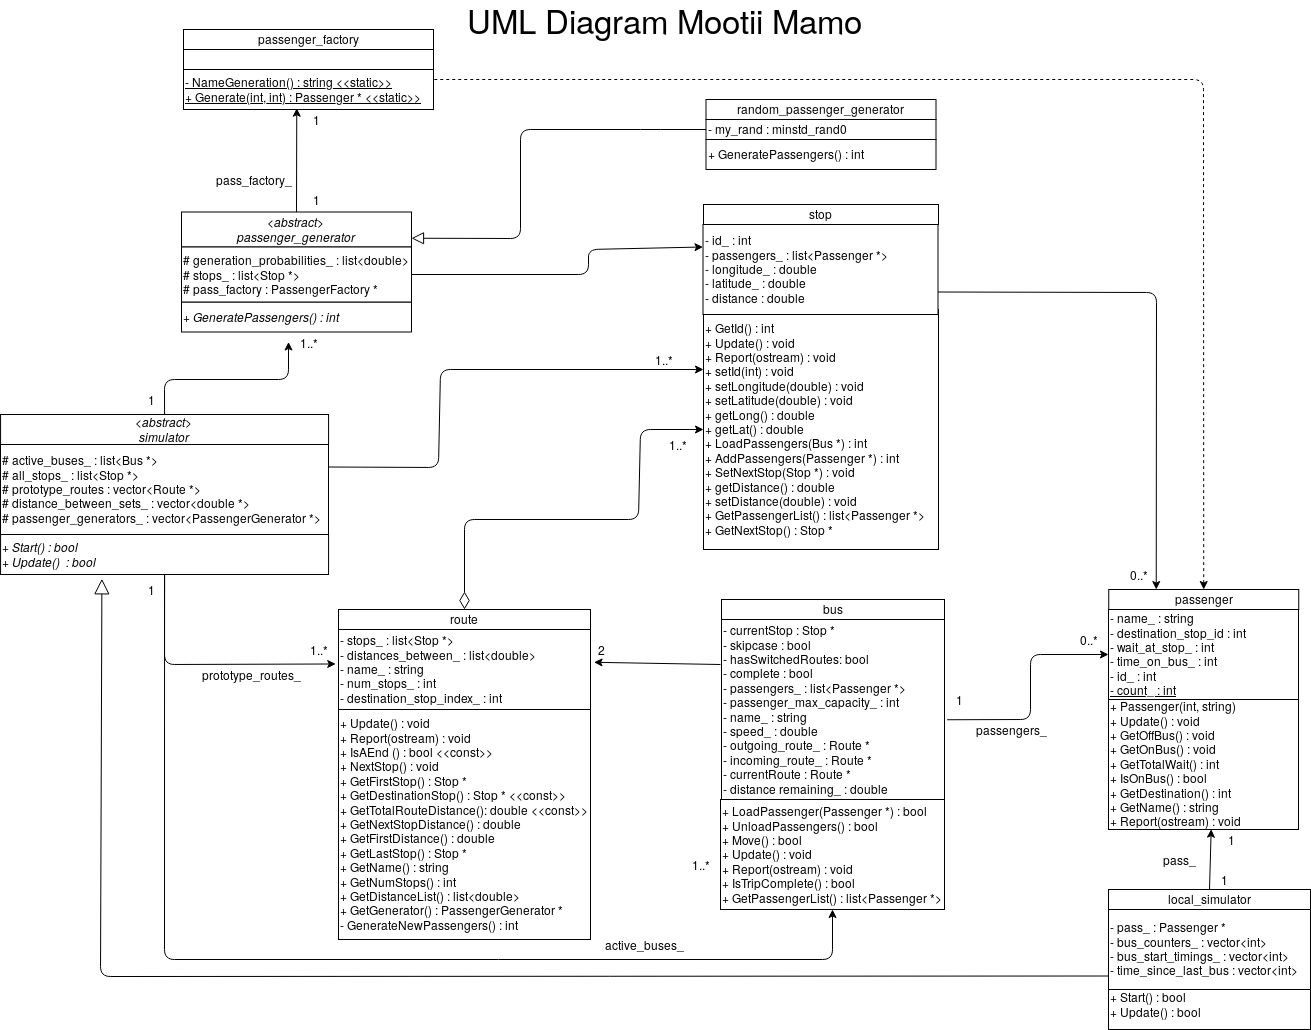

The diagram above was exported from draw.io. Its source (the exported page's mxGraphModel, read from the mxfile embedded in the PNG):
<mxGraphModel dx="918" dy="1508" grid="1" gridSize="10" guides="1" tooltips="1" connect="1" arrows="1" fold="1" page="1" pageScale="1.5" pageWidth="1169" pageHeight="826" background="none" math="0" shadow="0">
  <root>
    <mxCell id="0" style=";html=1;" />
    <mxCell id="1" style=";html=1;" parent="0" />
    <mxCell id="GC-RpxM199re1iVSOYSY-22" value="+ LoadPassenger(Passenger *) : bool&lt;br&gt;+ UnloadPassengers() : bool&lt;br&gt;+ Move() : bool&lt;br&gt;+ Update() : void&lt;br&gt;+ Report(ostream) : void&lt;br&gt;+ IsTripComplete() : bool&lt;br&gt;+ GetPassengerList() : list&amp;lt;Passenger *&amp;gt;" style="rounded=0;whiteSpace=wrap;html=1;align=left;" parent="1" vertex="1">
      <mxGeometry x="940" y="860" width="224" height="110" as="geometry" />
    </mxCell>
    <mxCell id="GC-RpxM199re1iVSOYSY-24" value="&lt;div&gt;- currentStop : Stop *&lt;br&gt;&lt;/div&gt;&lt;div&gt;- skipcase : bool&lt;/div&gt;- hasSwitchedRoutes: bool&lt;br&gt;- complete : bool&lt;br&gt;- passengers_ : list&amp;lt;Passenger *&amp;gt;&lt;br&gt;- passenger_max_capacity_ : int&lt;br&gt;- name_ : string&lt;br&gt;- speed_ : double&lt;br&gt;- outgoing_route_ : Route *&lt;br&gt;- incoming_route_ : Route *&lt;br&gt;&lt;div&gt;- currentRoute : Route *&lt;/div&gt;&lt;div&gt;- distance remaining_ : double&lt;/div&gt;" style="rounded=0;whiteSpace=wrap;html=1;align=left;" parent="1" vertex="1">
      <mxGeometry x="941" y="680" width="223" height="180" as="geometry" />
    </mxCell>
    <mxCell id="GC-RpxM199re1iVSOYSY-28" value="+ GetId() : int&lt;br&gt;+ Update() : void&lt;br&gt;+ Report(ostream) : void&lt;br&gt;+ setId(int) : void&lt;br&gt;+ setLongitude(double) : void&lt;br&gt;+ setLatitude(double) : void&lt;br&gt;+ getLong() : double&lt;br&gt;+ getLat() : double&lt;br&gt;+ LoadPassengers(Bus *) : int&lt;br&gt;+ AddPassengers(Passenger *) : int&lt;br&gt;+ SetNextStop(Stop *) : void&lt;br&gt;+ getDistance() : double&lt;br&gt;+ setDistance(double) : void&lt;br&gt;+ GetPassengerList() : list&amp;lt;Passenger *&amp;gt;&lt;br&gt;+ GetNextStop() : Stop *" style="rounded=0;whiteSpace=wrap;html=1;align=left;" parent="1" vertex="1">
      <mxGeometry x="923" y="370" width="235" height="240" as="geometry" />
    </mxCell>
    <mxCell id="GC-RpxM199re1iVSOYSY-29" value="stop" style="rounded=0;whiteSpace=wrap;html=1;" parent="1" vertex="1">
      <mxGeometry x="923" y="265" width="235" height="20" as="geometry" />
    </mxCell>
    <mxCell id="GC-RpxM199re1iVSOYSY-30" value="- id_ : int&lt;br&gt;- passengers_ : list&amp;lt;Passenger *&amp;gt;&lt;br&gt;- longitude_ : double&lt;br&gt;- latitude_ : double&lt;br&gt;- distance : double" style="rounded=0;whiteSpace=wrap;html=1;align=left;" parent="1" vertex="1">
      <mxGeometry x="922.5" y="285" width="235" height="90" as="geometry" />
    </mxCell>
    <mxCell id="GC-RpxM199re1iVSOYSY-31" value="+ Start() : bool&lt;br&gt;+ Update() : bool" style="rounded=0;whiteSpace=wrap;html=1;align=left;" parent="1" vertex="1">
      <mxGeometry x="1328" y="1040" width="202" height="50" as="geometry" />
    </mxCell>
    <mxCell id="GC-RpxM199re1iVSOYSY-32" value="local_simulator" style="rounded=0;whiteSpace=wrap;html=1;" parent="1" vertex="1">
      <mxGeometry x="1328" y="950" width="202" height="20" as="geometry" />
    </mxCell>
    <mxCell id="GC-RpxM199re1iVSOYSY-33" value="- pass_ : Passenger *&lt;br&gt;- bus_counters_ : vector&amp;lt;int&amp;gt;&lt;br&gt;- bus_start_timings_ : vector&amp;lt;int&amp;gt;&lt;br&gt;- time_since_last_bus : vector&amp;lt;int&amp;gt;" style="rounded=0;whiteSpace=wrap;html=1;align=left;" parent="1" vertex="1">
      <mxGeometry x="1328" y="970" width="202" height="80" as="geometry" />
    </mxCell>
    <mxCell id="GC-RpxM199re1iVSOYSY-34" value="+ Passenger(int, string)&lt;br&gt;+ Update() : void&lt;br&gt;+ GetOffBus() : void&lt;br&gt;+ GetOnBus() : void&lt;br&gt;+ GetTotalWait() : int&lt;br&gt;+ IsOnBus() : bool&lt;br&gt;+ GetDestination() : int&lt;br&gt;+ GetName() : string&lt;br&gt;+ Report(ostream) : void" style="rounded=0;whiteSpace=wrap;html=1;align=left;" parent="1" vertex="1">
      <mxGeometry x="1328" y="760" width="190" height="130" as="geometry" />
    </mxCell>
    <mxCell id="GC-RpxM199re1iVSOYSY-35" value="passenger" style="rounded=0;whiteSpace=wrap;html=1;" parent="1" vertex="1">
      <mxGeometry x="1328.2352510340074" y="650" width="190" height="20" as="geometry" />
    </mxCell>
    <mxCell id="GC-RpxM199re1iVSOYSY-36" value="- name_ : string&lt;br&gt;- destination_stop_id : int&lt;br&gt;- wait_at_stop_ : int&lt;br&gt;- time_on_bus_ : int&lt;br&gt;- id_ : int&lt;br&gt;&lt;u&gt;- count_ : int&lt;/u&gt;" style="rounded=0;whiteSpace=wrap;html=1;align=left;" parent="1" vertex="1">
      <mxGeometry x="1328" y="670" width="190" height="90" as="geometry" />
    </mxCell>
    <mxCell id="GC-RpxM199re1iVSOYSY-37" value="&lt;u&gt;- NameGeneration() : string &amp;lt;&amp;lt;static&amp;gt;&amp;gt;&lt;br&gt;+ Generate(int, int) : Passenger * &amp;lt;&amp;lt;static&amp;gt;&amp;gt;&lt;/u&gt;" style="rounded=0;whiteSpace=wrap;html=1;align=left;" parent="1" vertex="1">
      <mxGeometry x="403" y="130" width="250" height="40" as="geometry" />
    </mxCell>
    <mxCell id="GC-RpxM199re1iVSOYSY-38" value="passenger_factory" style="rounded=0;whiteSpace=wrap;html=1;" parent="1" vertex="1">
      <mxGeometry x="403" y="90" width="250" height="20" as="geometry" />
    </mxCell>
    <mxCell id="GC-RpxM199re1iVSOYSY-39" value="" style="rounded=0;whiteSpace=wrap;html=1;align=left;" parent="1" vertex="1">
      <mxGeometry x="403" y="110" width="250" height="20" as="geometry" />
    </mxCell>
    <mxCell id="GC-RpxM199re1iVSOYSY-42" value="&lt;div&gt;&lt;i&gt;+ GeneratePassengers() : int&lt;/i&gt;&lt;/div&gt;" style="rounded=0;whiteSpace=wrap;html=1;align=left;" parent="1" vertex="1">
      <mxGeometry x="401" y="362.5" width="230" height="30" as="geometry" />
    </mxCell>
    <mxCell id="GC-RpxM199re1iVSOYSY-43" value="&lt;i&gt;&amp;lt;abstract&amp;gt;&lt;br&gt;passenger_generator&lt;/i&gt;" style="rounded=0;whiteSpace=wrap;html=1;" parent="1" vertex="1">
      <mxGeometry x="401" y="272.5" width="230" height="35" as="geometry" />
    </mxCell>
    <mxCell id="GC-RpxM199re1iVSOYSY-44" value="# generation_probabilities_ : list&amp;lt;double&amp;gt;&lt;br&gt;# stops_ : list&amp;lt;Stop *&amp;gt;&lt;br&gt;# pass_factory : PassengerFactory *" style="rounded=0;whiteSpace=wrap;html=1;align=left;" parent="1" vertex="1">
      <mxGeometry x="401" y="307.5" width="230" height="55" as="geometry" />
    </mxCell>
    <mxCell id="GC-RpxM199re1iVSOYSY-48" value="+ GeneratePassengers() : int" style="rounded=0;whiteSpace=wrap;html=1;align=left;" parent="1" vertex="1">
      <mxGeometry x="925.5" y="200" width="230" height="30" as="geometry" />
    </mxCell>
    <mxCell id="GC-RpxM199re1iVSOYSY-49" value="random_passenger_generator" style="rounded=0;whiteSpace=wrap;html=1;" parent="1" vertex="1">
      <mxGeometry x="925.5" y="160" width="230" height="20" as="geometry" />
    </mxCell>
    <mxCell id="GC-RpxM199re1iVSOYSY-50" value="- my_rand : minstd_rand0" style="rounded=0;whiteSpace=wrap;html=1;align=left;" parent="1" vertex="1">
      <mxGeometry x="925.5" y="180" width="230" height="20" as="geometry" />
    </mxCell>
    <mxCell id="GC-RpxM199re1iVSOYSY-57" value="+ Update() : void&lt;br&gt;&lt;div&gt;+ Report(ostream) : void&lt;/div&gt;&lt;div&gt;+ IsAEnd () : bool &amp;lt;&amp;lt;const&amp;gt;&amp;gt;&lt;br&gt;&lt;/div&gt;&lt;div&gt;+ NextStop() : void&lt;br&gt;&lt;/div&gt;&lt;div&gt;+ GetFirstStop() : Stop *&lt;br&gt;&lt;/div&gt;&lt;div&gt;+ GetDestinationStop() : Stop * &amp;lt;&amp;lt;const&amp;gt;&amp;gt;&lt;br&gt;&lt;/div&gt;&lt;div&gt;+ GetTotalRouteDistance(): double &amp;lt;&amp;lt;const&amp;gt;&amp;gt;&lt;br&gt;&lt;/div&gt;&lt;div&gt;+ GetNextStopDistance() : double&lt;br&gt;&lt;/div&gt;&lt;div&gt;+ GetFirstDistance() : double&lt;br&gt;&lt;/div&gt;&lt;div&gt;+ GetLastStop() : Stop *&lt;br&gt;&lt;/div&gt;&lt;div&gt;+ GetName() : string&lt;br&gt;&lt;/div&gt;&lt;div&gt;+ GetNumStops() : int&lt;br&gt;&lt;/div&gt;&lt;div&gt;+ GetDistanceList() : list&amp;lt;double&amp;gt;&lt;br&gt;&lt;/div&gt;&lt;div&gt;+ GetGenerator() : PassengerGenerator *&lt;br&gt;&lt;/div&gt;&lt;div&gt;- GenerateNewPassengers() : int&lt;/div&gt;" style="rounded=0;whiteSpace=wrap;html=1;align=left;" parent="1" vertex="1">
      <mxGeometry x="558" y="770" width="252" height="230" as="geometry" />
    </mxCell>
    <mxCell id="GC-RpxM199re1iVSOYSY-58" value="route" style="rounded=0;whiteSpace=wrap;html=1;" parent="1" vertex="1">
      <mxGeometry x="558" y="670" width="252" height="20" as="geometry" />
    </mxCell>
    <mxCell id="GC-RpxM199re1iVSOYSY-59" value="- stops_ : list&amp;lt;Stop *&amp;gt;&lt;br&gt;- distances_between_ : list&amp;lt;double&amp;gt;&lt;br&gt;- name_ : string&lt;br&gt;&lt;div&gt;- num_stops_ : int&lt;/div&gt;&lt;div&gt;- destination_stop_index_ : int&lt;br&gt;&lt;/div&gt;" style="rounded=0;whiteSpace=wrap;html=1;align=left;" parent="1" vertex="1">
      <mxGeometry x="558" y="690" width="252" height="80" as="geometry" />
    </mxCell>
    <mxCell id="cnHHXtqmTdLwbdrCfxZD-1" value="&lt;i&gt;+ Start() : bool&lt;br&gt;+ Update()&amp;nbsp; : bool&lt;/i&gt;" style="rounded=0;whiteSpace=wrap;html=1;align=left;" parent="1" vertex="1">
      <mxGeometry x="220.07137625558016" y="595" width="328" height="40" as="geometry" />
    </mxCell>
    <mxCell id="cnHHXtqmTdLwbdrCfxZD-2" value="&lt;i&gt;&amp;lt;abstract&amp;gt;&lt;br&gt;simulator&lt;br&gt;&lt;/i&gt;" style="rounded=0;whiteSpace=wrap;html=1;" parent="1" vertex="1">
      <mxGeometry x="220.07137625558016" y="475" width="328" height="30" as="geometry" />
    </mxCell>
    <mxCell id="cnHHXtqmTdLwbdrCfxZD-3" value="# active_buses_ : list&amp;lt;Bus *&amp;gt;&lt;br&gt;# all_stops_ : list&amp;lt;Stop *&amp;gt;&lt;br&gt;# prototype_routes : vector&amp;lt;Route *&amp;gt;&lt;br&gt;# distance_between_sets_ : vector&amp;lt;double *&amp;gt;&lt;br&gt;# passenger_generators_ : vector&amp;lt;PassengerGenerator *&amp;gt;" style="rounded=0;whiteSpace=wrap;html=1;align=left;" parent="1" vertex="1">
      <mxGeometry x="220" y="505" width="328" height="90" as="geometry" />
    </mxCell>
    <mxCell id="cnHHXtqmTdLwbdrCfxZD-4" value="" style="endArrow=classic;html=1;entryX=1.014;entryY=0.41;entryDx=0;entryDy=0;entryPerimeter=0;" parent="1" target="GC-RpxM199re1iVSOYSY-59" edge="1">
      <mxGeometry width="50" height="50" relative="1" as="geometry">
        <mxPoint x="940" y="725" as="sourcePoint" />
        <mxPoint x="548" y="1320" as="targetPoint" />
      </mxGeometry>
    </mxCell>
    <mxCell id="cnHHXtqmTdLwbdrCfxZD-6" value="" style="endArrow=classic;html=1;entryX=0;entryY=0.5;entryDx=0;entryDy=0;exitX=1.012;exitY=0.557;exitDx=0;exitDy=0;exitPerimeter=0;" parent="1" source="GC-RpxM199re1iVSOYSY-24" target="GC-RpxM199re1iVSOYSY-36" edge="1">
      <mxGeometry width="50" height="50" relative="1" as="geometry">
        <mxPoint x="1146" y="725" as="sourcePoint" />
        <mxPoint x="1258" y="922.5" as="targetPoint" />
        <Array as="points">
          <mxPoint x="1250" y="780" />
          <mxPoint x="1250" y="715" />
        </Array>
      </mxGeometry>
    </mxCell>
    <mxCell id="cnHHXtqmTdLwbdrCfxZD-12" value="2" style="text;html=1;strokeColor=none;fillColor=none;align=center;verticalAlign=middle;whiteSpace=wrap;rounded=0;" parent="1" vertex="1">
      <mxGeometry x="800" y="700" width="40" height="20" as="geometry" />
    </mxCell>
    <mxCell id="cnHHXtqmTdLwbdrCfxZD-14" value="0..*" style="text;html=1;strokeColor=none;fillColor=none;align=center;verticalAlign=middle;whiteSpace=wrap;rounded=0;" parent="1" vertex="1">
      <mxGeometry x="1288" y="690" width="40" height="20" as="geometry" />
    </mxCell>
    <mxCell id="cnHHXtqmTdLwbdrCfxZD-20" value="" style="endArrow=classic;html=1;exitX=1;exitY=0.5;exitDx=0;exitDy=0;entryX=0;entryY=0.25;entryDx=0;entryDy=0;" parent="1" source="GC-RpxM199re1iVSOYSY-44" target="GC-RpxM199re1iVSOYSY-30" edge="1">
      <mxGeometry width="50" height="50" relative="1" as="geometry">
        <mxPoint x="828" y="470" as="sourcePoint" />
        <mxPoint x="890" y="350" as="targetPoint" />
        <Array as="points">
          <mxPoint x="808" y="335" />
          <mxPoint x="808" y="310" />
        </Array>
      </mxGeometry>
    </mxCell>
    <mxCell id="cnHHXtqmTdLwbdrCfxZD-22" value="" style="endArrow=classic;html=1;exitX=0.5;exitY=0;exitDx=0;exitDy=0;entryX=0.007;entryY=-0.063;entryDx=0;entryDy=0;entryPerimeter=0;" parent="1" source="GC-RpxM199re1iVSOYSY-43" target="cnHHXtqmTdLwbdrCfxZD-59" edge="1">
      <mxGeometry width="50" height="50" relative="1" as="geometry">
        <mxPoint x="798" y="395" as="sourcePoint" />
        <mxPoint x="848" y="345" as="targetPoint" />
      </mxGeometry>
    </mxCell>
    <mxCell id="cnHHXtqmTdLwbdrCfxZD-24" value="" style="endArrow=none;dashed=1;html=1;exitX=0.5;exitY=0;exitDx=0;exitDy=0;entryX=1;entryY=0.25;entryDx=0;entryDy=0;endFill=0;startArrow=classic;startFill=1;" parent="1" source="GC-RpxM199re1iVSOYSY-35" target="GC-RpxM199re1iVSOYSY-37" edge="1">
      <mxGeometry width="50" height="50" relative="1" as="geometry">
        <mxPoint x="1398" y="510" as="sourcePoint" />
        <mxPoint x="1423" y="300" as="targetPoint" />
        <Array as="points">
          <mxPoint x="1423" y="140" />
        </Array>
      </mxGeometry>
    </mxCell>
    <mxCell id="cnHHXtqmTdLwbdrCfxZD-25" value="" style="endArrow=classic;html=1;exitX=1;exitY=0.75;exitDx=0;exitDy=0;entryX=0.25;entryY=0;entryDx=0;entryDy=0;" parent="1" source="GC-RpxM199re1iVSOYSY-30" target="GC-RpxM199re1iVSOYSY-35" edge="1">
      <mxGeometry width="50" height="50" relative="1" as="geometry">
        <mxPoint x="1258" y="570" as="sourcePoint" />
        <mxPoint x="1308" y="520" as="targetPoint" />
        <Array as="points">
          <mxPoint x="1376" y="353" />
        </Array>
      </mxGeometry>
    </mxCell>
    <mxCell id="cnHHXtqmTdLwbdrCfxZD-29" value="" style="endArrow=classic;html=1;exitX=0.5;exitY=0;exitDx=0;exitDy=0;entryX=0;entryY=0.5;entryDx=0;entryDy=0;startArrow=diamondThin;startFill=0;endFill=1;endSize=6;startSize=15;" parent="1" source="GC-RpxM199re1iVSOYSY-58" target="GC-RpxM199re1iVSOYSY-28" edge="1">
      <mxGeometry width="50" height="50" relative="1" as="geometry">
        <mxPoint x="648" y="650" as="sourcePoint" />
        <mxPoint x="698" y="600" as="targetPoint" />
        <Array as="points">
          <mxPoint x="684" y="580" />
          <mxPoint x="858" y="580" />
          <mxPoint x="860" y="490" />
        </Array>
      </mxGeometry>
    </mxCell>
    <mxCell id="cnHHXtqmTdLwbdrCfxZD-35" value="" style="endArrow=classic;html=1;exitX=0.5;exitY=1;exitDx=0;exitDy=0;entryX=-0.011;entryY=0.431;entryDx=0;entryDy=0;entryPerimeter=0;" parent="1" source="cnHHXtqmTdLwbdrCfxZD-1" target="GC-RpxM199re1iVSOYSY-59" edge="1">
      <mxGeometry width="50" height="50" relative="1" as="geometry">
        <mxPoint x="278" y="940" as="sourcePoint" />
        <mxPoint x="328" y="890" as="targetPoint" />
        <Array as="points">
          <mxPoint x="384" y="725" />
        </Array>
      </mxGeometry>
    </mxCell>
    <mxCell id="cnHHXtqmTdLwbdrCfxZD-37" value="" style="endArrow=none;html=1;startArrow=block;startFill=0;sourcePerimeterSpacing=0;endSize=11;startSize=10;exitX=1;exitY=0.75;exitDx=0;exitDy=0;entryX=0;entryY=0.5;entryDx=0;entryDy=0;" parent="1" source="GC-RpxM199re1iVSOYSY-43" target="GC-RpxM199re1iVSOYSY-50" edge="1">
      <mxGeometry width="50" height="50" relative="1" as="geometry">
        <mxPoint x="790" y="310" as="sourcePoint" />
        <mxPoint x="926" y="318" as="targetPoint" />
        <Array as="points">
          <mxPoint x="740" y="299" />
          <mxPoint x="740" y="190" />
          <mxPoint x="870" y="190" />
        </Array>
      </mxGeometry>
    </mxCell>
    <mxCell id="cnHHXtqmTdLwbdrCfxZD-40" value="" style="endArrow=classic;html=1;exitX=1;exitY=0.25;exitDx=0;exitDy=0;entryX=0;entryY=0.25;entryDx=0;entryDy=0;" parent="1" source="cnHHXtqmTdLwbdrCfxZD-3" target="GC-RpxM199re1iVSOYSY-28" edge="1">
      <mxGeometry width="50" height="50" relative="1" as="geometry">
        <mxPoint x="578" y="560" as="sourcePoint" />
        <mxPoint x="628" y="510" as="targetPoint" />
        <Array as="points">
          <mxPoint x="658" y="528" />
          <mxPoint x="660" y="430" />
        </Array>
      </mxGeometry>
    </mxCell>
    <mxCell id="cnHHXtqmTdLwbdrCfxZD-41" value="" style="endArrow=classic;html=1;exitX=0.5;exitY=1;exitDx=0;exitDy=0;entryX=0.5;entryY=1;entryDx=0;entryDy=0;" parent="1" source="cnHHXtqmTdLwbdrCfxZD-1" target="GC-RpxM199re1iVSOYSY-22" edge="1">
      <mxGeometry width="50" height="50" relative="1" as="geometry">
        <mxPoint x="218" y="1140" as="sourcePoint" />
        <mxPoint x="268" y="1090" as="targetPoint" />
        <Array as="points">
          <mxPoint x="384" y="1020" />
          <mxPoint x="1052" y="1020" />
        </Array>
      </mxGeometry>
    </mxCell>
    <mxCell id="cnHHXtqmTdLwbdrCfxZD-42" value="" style="endArrow=classic;html=1;exitX=0.5;exitY=0;exitDx=0;exitDy=0;entryX=0;entryY=0.5;entryDx=0;entryDy=0;" parent="1" source="cnHHXtqmTdLwbdrCfxZD-2" target="cnHHXtqmTdLwbdrCfxZD-53" edge="1">
      <mxGeometry width="50" height="50" relative="1" as="geometry">
        <mxPoint x="398" y="430" as="sourcePoint" />
        <mxPoint x="448" y="380" as="targetPoint" />
        <Array as="points">
          <mxPoint x="384" y="440" />
          <mxPoint x="508" y="440" />
        </Array>
      </mxGeometry>
    </mxCell>
    <mxCell id="cnHHXtqmTdLwbdrCfxZD-44" value="1..*" style="text;html=1;strokeColor=none;fillColor=none;align=center;verticalAlign=middle;whiteSpace=wrap;rounded=0;" parent="1" vertex="1">
      <mxGeometry x="900" y="915" width="40" height="20" as="geometry" />
    </mxCell>
    <mxCell id="cnHHXtqmTdLwbdrCfxZD-52" value="1..*" style="text;html=1;strokeColor=none;fillColor=none;align=center;verticalAlign=middle;whiteSpace=wrap;rounded=0;" parent="1" vertex="1">
      <mxGeometry x="876.5" y="495" width="40" height="20" as="geometry" />
    </mxCell>
    <mxCell id="cnHHXtqmTdLwbdrCfxZD-53" value="1..*" style="text;html=1;strokeColor=none;fillColor=none;align=center;verticalAlign=middle;whiteSpace=wrap;rounded=0;" parent="1" vertex="1">
      <mxGeometry x="508" y="392.5" width="40" height="20" as="geometry" />
    </mxCell>
    <mxCell id="cnHHXtqmTdLwbdrCfxZD-57" value="1..*" style="text;html=1;strokeColor=none;fillColor=none;align=center;verticalAlign=middle;whiteSpace=wrap;rounded=0;" parent="1" vertex="1">
      <mxGeometry x="518" y="700" width="40" height="20" as="geometry" />
    </mxCell>
    <mxCell id="cnHHXtqmTdLwbdrCfxZD-58" value="0..*" style="text;html=1;strokeColor=none;fillColor=none;align=center;verticalAlign=middle;whiteSpace=wrap;rounded=0;" parent="1" vertex="1">
      <mxGeometry x="1338" y="625" width="40" height="20" as="geometry" />
    </mxCell>
    <mxCell id="cnHHXtqmTdLwbdrCfxZD-59" value="1" style="text;html=1;strokeColor=none;fillColor=none;align=center;verticalAlign=middle;whiteSpace=wrap;rounded=0;" parent="1" vertex="1">
      <mxGeometry x="516" y="170" width="40" height="20" as="geometry" />
    </mxCell>
    <mxCell id="cnHHXtqmTdLwbdrCfxZD-60" value="1..*" style="text;html=1;strokeColor=none;fillColor=none;align=center;verticalAlign=middle;whiteSpace=wrap;rounded=0;" parent="1" vertex="1">
      <mxGeometry x="863" y="410" width="40" height="20" as="geometry" />
    </mxCell>
    <mxCell id="cnHHXtqmTdLwbdrCfxZD-61" value="1" style="text;html=1;strokeColor=none;fillColor=none;align=center;verticalAlign=middle;whiteSpace=wrap;rounded=0;" parent="1" vertex="1">
      <mxGeometry x="1430" y="890" width="40" height="20" as="geometry" />
    </mxCell>
    <mxCell id="cnHHXtqmTdLwbdrCfxZD-63" value="" style="endArrow=classic;html=1;exitX=0.5;exitY=0;exitDx=0;exitDy=0;entryX=0.017;entryY=-0.015;entryDx=0;entryDy=0;entryPerimeter=0;" parent="1" source="GC-RpxM199re1iVSOYSY-32" target="cnHHXtqmTdLwbdrCfxZD-61" edge="1">
      <mxGeometry width="50" height="50" relative="1" as="geometry">
        <mxPoint x="1443" y="925" as="sourcePoint" />
        <mxPoint x="1493" y="875" as="targetPoint" />
      </mxGeometry>
    </mxCell>
    <mxCell id="cnHHXtqmTdLwbdrCfxZD-64" value="UML Diagram Mootii Mamo" style="text;html=1;strokeColor=none;fillColor=none;align=center;verticalAlign=middle;whiteSpace=wrap;rounded=0;fontSize=33;" parent="1" vertex="1">
      <mxGeometry x="645.5" y="70" width="475" height="20" as="geometry" />
    </mxCell>
    <mxCell id="_tLS30DKBCbBPu6aVOxK-2" value="1" style="text;html=1;strokeColor=none;fillColor=none;align=center;verticalAlign=middle;whiteSpace=wrap;rounded=0;" parent="1" vertex="1">
      <mxGeometry x="350" y="450" width="40" height="20" as="geometry" />
    </mxCell>
    <mxCell id="_tLS30DKBCbBPu6aVOxK-9" value="1" style="text;html=1;strokeColor=none;fillColor=none;align=center;verticalAlign=middle;whiteSpace=wrap;rounded=0;" parent="1" vertex="1">
      <mxGeometry x="350" y="640" width="40" height="20" as="geometry" />
    </mxCell>
    <mxCell id="_tLS30DKBCbBPu6aVOxK-10" value="" style="endArrow=block;html=1;exitX=0;exitY=0.25;exitDx=0;exitDy=0;entryX=0.309;entryY=1.008;entryDx=0;entryDy=0;entryPerimeter=0;endFill=0;strokeWidth=1;targetPerimeterSpacing=0;startSize=6;endSize=13;" parent="1" edge="1">
      <mxGeometry width="50" height="50" relative="1" as="geometry">
        <mxPoint x="1328" y="1036.5" as="sourcePoint" />
        <mxPoint x="321.42337625558025" y="639.3199999999999" as="targetPoint" />
        <Array as="points">
          <mxPoint x="320" y="1037" />
        </Array>
      </mxGeometry>
    </mxCell>
    <mxCell id="_tLS30DKBCbBPu6aVOxK-12" value="1" style="text;html=1;strokeColor=none;fillColor=none;align=center;verticalAlign=middle;whiteSpace=wrap;rounded=0;" parent="1" vertex="1">
      <mxGeometry x="1423" y="930" width="40" height="20" as="geometry" />
    </mxCell>
    <mxCell id="_tLS30DKBCbBPu6aVOxK-13" value="pass_" style="text;html=1;strokeColor=none;fillColor=none;align=center;verticalAlign=middle;whiteSpace=wrap;rounded=0;" parent="1" vertex="1">
      <mxGeometry x="1378" y="910" width="40" height="20" as="geometry" />
    </mxCell>
    <mxCell id="_tLS30DKBCbBPu6aVOxK-16" value="prototype_routes_" style="text;html=1;strokeColor=none;fillColor=none;align=center;verticalAlign=middle;whiteSpace=wrap;rounded=0;" parent="1" vertex="1">
      <mxGeometry x="450" y="725" width="40" height="20" as="geometry" />
    </mxCell>
    <mxCell id="_tLS30DKBCbBPu6aVOxK-18" value="1" style="text;html=1;strokeColor=none;fillColor=none;align=center;verticalAlign=middle;whiteSpace=wrap;rounded=0;" parent="1" vertex="1">
      <mxGeometry x="516" y="250" width="40" height="20" as="geometry" />
    </mxCell>
    <mxCell id="_tLS30DKBCbBPu6aVOxK-19" value="pass_factory_" style="text;html=1;strokeColor=none;fillColor=none;align=center;verticalAlign=middle;whiteSpace=wrap;rounded=0;" parent="1" vertex="1">
      <mxGeometry x="453" y="230" width="40" height="20" as="geometry" />
    </mxCell>
    <mxCell id="_tLS30DKBCbBPu6aVOxK-22" value="active_buses_" style="text;html=1;strokeColor=none;fillColor=none;align=center;verticalAlign=middle;whiteSpace=wrap;rounded=0;" parent="1" vertex="1">
      <mxGeometry x="843" y="980" width="40" height="50" as="geometry" />
    </mxCell>
    <mxCell id="_tLS30DKBCbBPu6aVOxK-26" value="1" style="text;html=1;strokeColor=none;fillColor=none;align=center;verticalAlign=middle;whiteSpace=wrap;rounded=0;" parent="1" vertex="1">
      <mxGeometry x="1158" y="750" width="40" height="20" as="geometry" />
    </mxCell>
    <mxCell id="_tLS30DKBCbBPu6aVOxK-27" value="passengers_" style="text;html=1;strokeColor=none;fillColor=none;align=center;verticalAlign=middle;whiteSpace=wrap;rounded=0;" parent="1" vertex="1">
      <mxGeometry x="1210" y="780" width="40" height="20" as="geometry" />
    </mxCell>
    <mxCell id="_tLS30DKBCbBPu6aVOxK-35" value="bus" style="rounded=0;whiteSpace=wrap;html=1;align=center;" parent="1" vertex="1">
      <mxGeometry x="941" y="660" width="223" height="20" as="geometry" />
    </mxCell>
  </root>
</mxGraphModel>